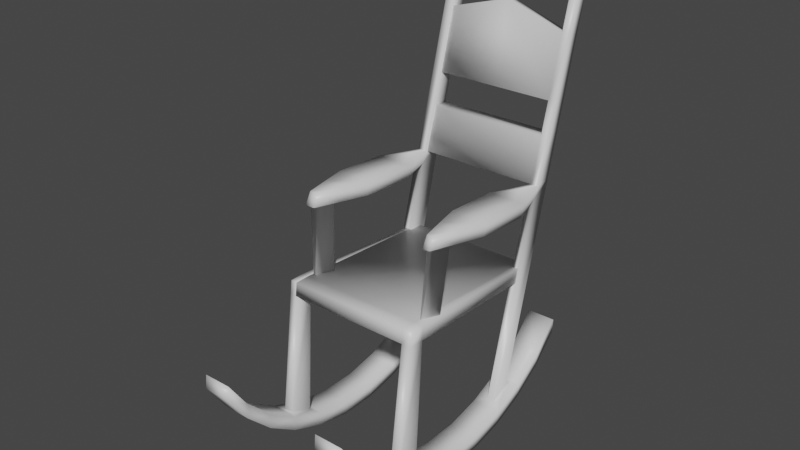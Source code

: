 # Source: sillitaParaMecerce.blend  (saved by Blender 3.1.7; exported with 4.5.12 LTS)
import bpy
from mathutils import Matrix  # noqa: F401  (used for matrix-valued properties, if any)

bpy.ops.wm.read_factory_settings(use_empty=True)
scene = bpy.context.scene
scene.name = 'Scene'

# ---- collections
col_collection = bpy.data.collections.new('Collection'); scene.collection.children.link(col_collection)

# ---- materials (node trees are filled in below, after node groups)
mat_material = bpy.data.materials.new('Material')
mat_material.alpha_threshold = 0.0
mat_material.use_transparent_shadow = False
mat_material.line_color = (0.0, 0.0, 0.0, 1.0)

# ---- material node trees
mat_material.use_nodes = True; mat_material.node_tree.nodes.clear()
_N = mat_material.node_tree.nodes; _L = mat_material.node_tree.links
n0 = _N.new('ShaderNodeOutputMaterial'); n0.name = 'Material Output'; n0.location = (300, 300)
n1 = _N.new('ShaderNodeBsdfPrincipled'); n1.name = 'Principled BSDF'; n1.location = (10, 300)
n1.distribution = 'GGX'
n1.subsurface_method = 'RANDOM_WALK_SKIN'
n1.inputs[2].default_value = 0.4
n1.inputs[3].default_value = 1.45
n1.inputs[27].default_value = (0.0, 0.0, 0.0, 1.0)
n1.inputs[28].default_value = 1.0
_L.new(n1.outputs[0], n0.inputs[0])
n0.is_active_output = True

# ---- world
world_world = bpy.data.worlds.new('World'); scene.world = world_world
world_world.use_nodes = True; world_world.node_tree.nodes.clear()
_N = world_world.node_tree.nodes; _L = world_world.node_tree.links
n0 = _N.new('ShaderNodeOutputWorld'); n0.name = 'World Output'; n0.location = (300, 300)
n1 = _N.new('ShaderNodeBackground'); n1.name = 'Background'; n1.location = (10, 300)
n1.inputs[0].default_value = (0.05088, 0.05088, 0.05088, 1.0)
_L.new(n1.outputs[0], n0.inputs[0])
n0.is_active_output = True
world_world.color = (0.05088, 0.05088, 0.05088)
world_world.use_sun_shadow = False
world_world.sun_shadow_jitter_overblur = 0.0

# ---- meshes
me_cube = bpy.data.meshes.new('Cube')
me_cube.from_pydata([(-0.4355, -0.8315, -0.003967), (-0.284, -0.7071, -0.004207), (-0.1596, -0.5556, -0.004405), (-0.06721, -0.3827, -0.004551), (-0.0103, -0.1951, -0.004641), (0.008911, -4.36e-08, -0.004672), (-0.0103, 0.1951, -0.004641), (-0.06721, 0.3827, -0.004551), (-0.1596, 0.5556, -0.004405), (-0.284, 0.7071, -0.004207), (-0.4355, 0.8315, -0.003967), (-0.436, -0.8315, 0.148), (-0.2845, -0.7071, 0.1478), (-0.1601, -0.5556, 0.1476), (-0.06768, -0.3827, 0.1474), (-0.01078, -0.1951, 0.1473), (0.008438, -4.296e-08, 0.1473), (-0.01078, 0.1951, 0.1473), (-0.06768, 0.3827, 0.1474), (-0.1601, 0.5556, 0.1476), (-0.2845, 0.7071, 0.1478), (-0.436, 0.8315, 0.148), (-0.4377, -0.8315, 0.6959), (-0.2862, -0.7071, 0.6956), (-0.1618, -0.5556, 0.6954), (-0.06939, -0.3827, 0.6953), (-0.01248, -0.1951, 0.6952), (0.006731, -4.064e-08, 0.6952), (-0.01248, 0.1951, 0.6952), (-0.06939, 0.3827, 0.6953), (-0.1618, 0.5556, 0.6954), (-0.2862, 0.7071, 0.6956), (-0.4377, 0.8315, 0.6959), (-0.4382, -0.8315, 0.8478), (-0.2866, -0.7071, 0.8476), (-0.1623, -0.5556, 0.8474), (-0.06986, -0.3827, 0.8472), (-0.01296, -0.1951, 0.8472), (0.006258, -3.999e-08, 0.8471), (-0.01296, 0.1951, 0.8472), (-0.06986, 0.3827, 0.8472), (-0.1623, 0.5556, 0.8474), (-0.2866, 0.7071, 0.8476), (-0.4382, 0.8315, 0.8478), (-0.06709, -4.36e-08, -0.004908), (-0.0863, 0.1951, -0.004878), (-0.1348, -0.3543, 0.04631), (-0.09506, -0.2234, 0.04625), (-0.1562, 0.4067, 0.04542), (-0.2229, 0.5315, 0.04553), (-0.36, 0.7071, -0.004444), (-0.5115, 0.8315, -0.004204), (-0.36, -0.7071, -0.004444), (-0.2356, -0.5556, -0.004641), (-0.5115, -0.8315, -0.004204), (-0.06756, -4.295e-08, 0.1471), (-0.08677, 0.1951, 0.1471), (-0.1349, -0.3543, 0.09604), (-0.09521, -0.2234, 0.09598), (-0.1564, 0.4067, 0.097), (-0.2231, 0.5315, 0.09711), (-0.3605, 0.7071, 0.1475), (-0.512, 0.8315, 0.1478), (-0.3605, -0.7071, 0.1475), (-0.2361, -0.5556, 0.1473), (-0.512, -0.8315, 0.1478), (-0.06927, -4.063e-08, 0.6949), (-0.08848, 0.1951, 0.695), (-0.1369, -0.354, 0.7463), (-0.09733, -0.2237, 0.7462), (-0.1651, 0.4193, 0.7505), (-0.2184, 0.5189, 0.7506), (-0.3622, 0.7071, 0.6954), (-0.5137, 0.8315, 0.6956), (-0.3622, -0.7071, 0.6954), (-0.2378, -0.5556, 0.6952), (-0.5137, -0.8315, 0.6956), (-0.08895, 0.1951, 0.8469), (-0.06974, -3.999e-08, 0.8469), (-0.09748, -0.2237, 0.7957), (-0.137, -0.354, 0.7958), (-0.1653, 0.4193, 0.7916), (-0.2185, 0.5189, 0.7917), (-0.3626, 0.7071, 0.8473), (-0.5142, 0.8315, 0.8476), (-0.2383, -0.5556, 0.8472), (-0.3626, -0.7071, 0.8473), (-0.5142, -0.8315, 0.8476), (-0.1432, -0.3827, -0.004788), (-0.0863, -0.1951, -0.004878), (-0.1432, 0.3827, -0.004788), (-0.2356, 0.5556, -0.004641), (-0.1437, -0.3827, 0.1472), (-0.08677, -0.1951, 0.1471), (-0.1437, 0.3827, 0.1472), (-0.2361, 0.5556, 0.1473), (-0.1454, -0.3827, 0.695), (-0.08848, -0.1951, 0.695), (-0.1454, 0.3827, 0.695), (-0.2378, 0.5556, 0.6952), (-0.08895, -0.1951, 0.8469), (-0.1459, -0.3827, 0.847), (-0.2383, 0.5556, 0.8472), (-0.1459, 0.3827, 0.847), (-0.8493, -0.3291, 0.04409), (-0.857, -0.2487, 0.04388), (-2.316, 0.7898, 0.03992), (-2.291, 0.8644, 0.0403), (-0.8494, -0.3291, 0.09382), (-0.8572, -0.2487, 0.09361), (-2.316, 0.7898, 0.08907), (-2.291, 0.8644, 0.08944), (-0.8514, -0.3292, 0.744), (-0.8593, -0.2486, 0.7438), (-2.326, 0.7953, 0.7437), (-2.306, 0.8589, 0.7441), (-0.8595, -0.2486, 0.7933), (-0.8515, -0.3292, 0.7935), (-2.306, 0.8589, 0.7852), (-2.326, 0.7953, 0.7849), (-2.041, 0.8157, 0.7861), (-2.051, 0.7476, 0.7858), (-2.051, 0.7476, 0.7446), (-2.041, 0.8157, 0.7449), (-1.724, 0.6907, 0.7868), (-1.724, 0.6907, 0.7456), (-1.725, 0.7643, 0.787), (-1.725, 0.7643, 0.7459), (-1.722, 0.7667, 0.05624), (-2.038, 0.8181, 0.05525), (-2.049, 0.75, 0.05497), (-1.722, 0.6931, 0.05599), (-0.7833, -0.2461, 0.7936), (-0.7801, -0.3317, 0.7938), (-0.7832, -0.2461, 0.7441), (-0.78, -0.3317, 0.7443), (-0.7829, -0.2462, 0.09384), (-0.7798, -0.3316, 0.09403), (-0.7828, -0.2462, 0.04411), (-0.7797, -0.3316, 0.04431), (-0.8493, -0.3307, 0.07895), (-0.8572, -0.2501, 0.07874), (-0.7811, -0.2476, 0.07897), (-0.7779, -0.3331, 0.07917), (-0.8852, 0.6071, 0.09288), (-0.8851, 0.6071, 0.05933), (-0.8875, 0.6072, 0.7764), (-0.8874, 0.6072, 0.7431), (-0.811, 0.6096, 0.09311), (-0.8113, 0.6097, 0.7767), (-0.8109, 0.6096, 0.05956), (-0.8112, 0.6097, 0.7433), (-0.8092, 0.6082, 0.07825), (-0.8853, 0.6057, 0.07801), (-1.724, 0.7654, 0.423), (-2.144, 0.8168, 0.4217), (-2.155, 0.7487, 0.4214), (-1.723, 0.6918, 0.4228), (-1.553, 0.6608, 0.7873), (-1.553, 0.6608, 0.7461), (-1.559, 0.7372, 0.7876), (-1.559, 0.7372, 0.7464), (-1.309, 0.6183, 0.7881), (-1.309, 0.6183, 0.7469), (-1.323, 0.6989, 0.7883), (-1.323, 0.6989, 0.7471), (-1.321, 0.7011, 0.08135), (-1.556, 0.7394, 0.08061), (-1.55, 0.6629, 0.08038), (-1.306, 0.6205, 0.08114), (-1.248, 0.5916, 0.7883), (-1.246, 0.5916, 0.7471), (-1.175, 0.6747, 0.7887), (-1.175, 0.6747, 0.7476), (-1.177, 0.6851, 0.09357), (-1.244, 0.5835, 0.09306), (-1.246, 0.5835, 0.04259), (-1.177, 0.6851, 0.04312), (-1.326, 0.7091, 0.09302), (-1.326, 0.7091, 0.04274), (-1.309, 0.6111, 0.09277), (-1.309, 0.6111, 0.04249), (-1.282, -0.2076, 0.7882), (-1.282, -0.2076, 0.747), (-1.221, -0.2086, 0.7831), (-1.22, -0.2086, 0.7524), (-1.282, -0.2149, 0.09285), (-1.218, -0.2154, 0.08813), (-1.282, -0.2149, 0.04257), (-1.219, -0.2154, 0.04769), (-1.241, 0.3532, 0.8692), (-1.238, 0.3532, 0.6662), (-1.301, 0.3799, 0.666), (-1.302, 0.3799, 0.869), (-1.238, 0.3502, -0.03658), (-1.301, 0.3778, -0.03641), (-1.302, 0.3778, 0.1717), (-1.236, 0.3502, 0.1723), (-1.229, 0.05382, -0.03655), (-1.291, 0.08148, -0.03638), (-1.292, 0.08148, 0.1717), (-1.227, 0.05382, 0.1723), (-1.232, 0.05941, 0.8692), (-1.291, 0.08614, 0.6661), (-1.229, 0.05941, 0.6663), (-1.292, 0.08614, 0.869), (-1.226, -0.1133, 0.8086), (-1.287, -0.06076, 0.7065), (-1.225, -0.1133, 0.7269), (-1.287, -0.06076, 0.8286), (-1.223, -0.1215, 0.02325), (-1.287, -0.0667, 0.003096), (-1.287, -0.0667, 0.1323), (-1.222, -0.1215, 0.1125), (-1.222, -0.2344, 0.7884), (-1.219, -0.2344, 0.7472), (-1.217, -0.2425, 0.09314), (-1.219, -0.2425, 0.04268), (-1.224, -0.09435, 0.003065), (-1.227, -0.08748, 0.8288), (-1.224, -0.08748, 0.7067), (-1.222, -0.09435, 0.1327), (-0.8031, -0.2086, 0.7464), (-0.8019, -0.2086, 0.7443), (-0.7995, -0.2154, 0.09835), (-0.8008, -0.2154, 0.08754), (-0.8053, -0.1215, 0.05131), (-0.8078, -0.1133, 0.7834), (-0.8064, -0.1133, 0.7073), (-0.8043, -0.1215, 0.1345)], [], [(2, 13, 12, 1), (6, 17, 16, 5), (4, 15, 14, 3), (5, 16, 15, 4), (7, 18, 17, 6), (1, 12, 11, 0), (8, 19, 18, 7), (3, 14, 13, 2), (9, 20, 19, 8), (10, 21, 20, 9), (24, 35, 34, 23), (28, 39, 38, 27), (26, 37, 36, 25), (27, 38, 37, 26), (29, 40, 39, 28), (23, 34, 33, 22), (30, 41, 40, 29), (25, 36, 35, 24), (31, 42, 41, 30), (32, 43, 42, 31), (53, 52, 63, 64), (45, 44, 55, 56), (121, 120, 118, 119), (44, 89, 93, 55), (90, 45, 56, 94), (52, 54, 65, 63), (180, 178, 111, 110), (88, 53, 64, 92), (50, 91, 95, 61), (51, 50, 61, 62), (75, 74, 86, 85), (67, 66, 78, 77), (133, 132, 116, 117), (66, 97, 100, 78), (98, 67, 77, 103), (74, 76, 87, 86), (137, 136, 109, 108), (96, 75, 85, 101), (72, 99, 102, 83), (73, 72, 83, 84), (34, 35, 85, 86), (1, 0, 54, 52), (30, 29, 98, 99), (33, 34, 86, 87), (3, 2, 53, 88), (31, 30, 99, 72), (35, 36, 101, 85), (16, 17, 56, 55), (32, 31, 72, 73), (14, 15, 93, 92), (24, 23, 74, 75), (15, 16, 55, 93), (23, 22, 76, 74), (0, 11, 65, 54), (17, 18, 94, 56), (25, 24, 75, 96), (6, 5, 44, 45), (18, 19, 95, 94), (38, 39, 77, 78), (4, 3, 88, 89), (19, 20, 61, 95), (36, 37, 100, 101), (5, 4, 89, 44), (21, 10, 51, 62), (20, 21, 62, 61), (37, 38, 78, 100), (7, 6, 45, 90), (22, 33, 87, 76), (12, 13, 64, 63), (39, 40, 103, 77), (8, 7, 90, 91), (28, 27, 66, 67), (11, 12, 63, 65), (40, 41, 102, 103), (9, 8, 91, 50), (26, 25, 96, 97), (13, 14, 92, 64), (41, 42, 83, 102), (10, 9, 50, 51), (27, 26, 97, 66), (43, 32, 73, 84), (42, 43, 84, 83), (2, 1, 52, 53), (29, 28, 67, 98), (46, 47, 89, 88), (48, 49, 91, 90), (58, 57, 92, 93), (60, 59, 94, 95), (47, 58, 93, 89), (57, 46, 88, 92), (59, 48, 90, 94), (49, 60, 95, 91), (68, 69, 97, 96), (70, 71, 99, 98), (79, 80, 101, 100), (82, 81, 103, 102), (69, 79, 100, 97), (80, 68, 96, 101), (81, 70, 98, 103), (71, 82, 102, 99), (105, 104, 108, 109), (107, 106, 110, 111), (113, 112, 117, 116), (115, 114, 119, 118), (138, 105, 145, 150), (141, 113, 147, 153), (139, 137, 108, 104), (135, 133, 117, 112), (181, 180, 110, 106), (122, 121, 119, 114), (178, 179, 107, 111), (138, 139, 104, 105), (120, 123, 115, 118), (134, 135, 143, 142), (179, 181, 106, 107), (123, 122, 114, 115), (155, 154, 128, 129), (126, 127, 123, 120), (125, 124, 121, 122), (124, 126, 120, 121), (158, 160, 126, 124), (159, 158, 124, 125), (160, 161, 127, 126), (161, 159, 125, 127), (128, 131, 130, 129), (156, 155, 129, 130), (154, 157, 131, 128), (157, 156, 130, 131), (69, 68, 135, 134), (68, 80, 133, 135), (79, 69, 134, 132), (80, 79, 132, 133), (47, 46, 139, 138), (46, 57, 137, 139), (58, 47, 138, 136), (57, 58, 136, 137), (142, 143, 140, 141), (109, 136, 148, 144), (112, 113, 141, 140), (135, 112, 140, 143), (148, 150, 145, 144), (149, 151, 147, 146), (147, 151, 152, 153), (105, 109, 144, 145), (132, 134, 151, 149), (116, 132, 149, 146), (142, 141, 153, 152), (113, 116, 146, 147), (136, 138, 150, 148), (134, 142, 152, 151), (125, 122, 156, 157), (127, 125, 157, 154), (122, 123, 155, 156), (123, 127, 154, 155), (159, 161, 167, 168), (164, 165, 161, 160), (163, 162, 158, 159), (162, 164, 160, 158), (170, 172, 164, 162), (185, 208, 228, 223), (172, 173, 165, 164), (173, 171, 163, 165), (166, 169, 168, 167), (165, 163, 169, 166), (163, 159, 168, 169), (161, 165, 166, 167), (71, 70, 171, 173), (82, 71, 173, 172), (70, 81, 170, 171), (81, 82, 172, 170), (49, 48, 176, 177), (60, 49, 177, 174), (48, 59, 175, 176), (59, 60, 174, 175), (177, 176, 181, 179), (174, 177, 179, 178), (211, 218, 217, 188), (175, 174, 178, 180), (215, 214, 182, 183), (217, 216, 186, 188), (212, 211, 188, 186), (209, 207, 183, 182), (219, 209, 182, 214), (221, 212, 186, 216), (213, 187, 224, 229), (207, 220, 215, 183), (163, 171, 191, 192), (170, 162, 193, 190), (162, 163, 192, 193), (171, 170, 190, 191), (176, 175, 197, 194), (175, 180, 196, 197), (180, 181, 195, 196), (181, 176, 194, 195), (194, 197, 201, 198), (197, 196, 200, 201), (196, 195, 199, 200), (195, 194, 198, 199), (192, 191, 204, 203), (190, 193, 205, 202), (193, 192, 203, 205), (191, 190, 202, 204), (203, 204, 220, 207), (202, 205, 209, 219), (205, 203, 207, 209), (204, 202, 219, 220), (198, 201, 221, 218), (201, 200, 212, 221), (200, 199, 211, 212), (199, 198, 218, 211), (185, 184, 214, 215), (189, 187, 216, 217), (210, 189, 217, 218), (184, 206, 219, 214), (208, 185, 215, 220), (206, 208, 220, 219), (187, 213, 221, 216), (213, 210, 218, 221), (228, 227, 222, 223), (226, 229, 224, 225), (189, 210, 226, 225), (184, 185, 223, 222), (210, 213, 229, 226), (208, 206, 227, 228), (206, 184, 222, 227), (187, 189, 225, 224)])
me_cube.polygons.foreach_set('use_smooth', [True] * 226)
_uv = me_cube.uv_layers.new(name='UVMap')
_uv.uv.foreach_set('vector', [0.0, 0.0, 0.0, 0.0, 0.0, 0.0, 0.0, 0.0, 0.0, 0.0, 0.0, 0.0, 0.0, 0.0, 0.0, 0.0, 0.0, 0.0, 0.0, 0.0, 0.0, 0.0, 0.0, 0.0, 0.0, 0.0, 0.0, 0.0, 0.0, 0.0, 0.0, 0.0, 0.0, 0.0, 0.0, 0.0, 0.0, 0.0, 0.0, 0.0, 0.0, 0.0, 0.0, 0.0, 0.0, 0.0, 0.0, 0.0, 0.0, 0.0, 0.0, 0.0, 0.0, 0.0, 0.0, 0.0, 0.0, 0.0, 0.0, 0.0, 0.0, 0.0, 0.0, 0.0, 0.0, 0.0, 0.0, 0.0, 0.0, 0.0, 0.0, 0.0, 0.0, 0.0, 0.0, 0.0, 0.0, 0.0, 0.0, 0.0, 0.0, 0.0, 0.0, 0.0, 0.0, 0.0, 0.0, 0.0, 0.0, 0.0, 0.0, 0.0, 0.0, 0.0, 0.0, 0.0, 0.0, 0.0, 0.0, 0.0, 0.0, 0.0, 0.0, 0.0, 0.0, 0.0, 0.0, 0.0, 0.0, 0.0, 0.0, 0.0, 0.0, 0.0, 0.0, 0.0, 0.0, 0.0, 0.0, 0.0, 0.0, 0.0, 0.0, 0.0, 0.0, 0.0, 0.0, 0.0, 0.0, 0.0, 0.0, 0.0, 0.0, 0.0, 0.0, 0.0, 0.0, 0.0, 0.0, 0.0, 0.0, 0.0, 0.0, 0.0, 0.0, 0.0, 0.0, 0.0, 0.0, 0.0, 0.0, 0.0, 0.0, 0.0, 0.0, 0.0, 0.0, 0.0, 0.0, 0.0, 0.0, 0.0, 0.0, 0.0, 0.0, 0.0, 0.0, 0.0, 0.0, 0.0, 0.0, 0.0, 0.0, 0.0, 0.0, 0.0, 0.0, 0.0, 0.0, 0.0, 0.0, 0.0, 0.0, 0.0, 0.0, 0.0, 0.0, 0.0, 0.0, 0.0, 0.0, 0.0, 0.0, 0.0, 0.0, 0.0, 0.0, 0.0, 0.0, 0.0, 0.0, 0.0, 0.0, 0.0, 0.0, 0.0, 0.0, 0.0, 0.0, 0.0, 0.0, 0.0, 0.0, 0.0, 0.0, 0.0, 0.0, 0.0, 0.0, 0.0, 0.0, 0.0, 0.0, 0.0, 0.0, 0.0, 0.0, 0.0, 0.0, 0.0, 0.0, 0.0, 0.0, 0.0, 0.0, 0.0, 0.0, 0.0, 0.0, 0.0, 0.0, 0.0, 0.0, 0.0, 0.0, 0.0, 0.0, 0.0, 0.0, 0.0, 0.0, 0.0, 0.0, 0.0, 0.0, 0.0, 0.0, 0.0, 0.0, 0.0, 0.0, 0.0, 0.0, 0.0, 0.0, 0.0, 0.0, 0.0, 0.0, 0.0, 0.0, 0.0, 0.0, 0.0, 0.0, 0.0, 0.0, 0.0, 0.0, 0.0, 0.0, 0.0, 0.0, 0.0, 0.0, 0.0, 0.0, 0.0, 0.0, 0.0, 0.0, 0.0, 0.0, 0.0, 0.0, 0.0, 0.0, 0.0, 0.0, 0.0, 0.0, 0.0, 0.0, 0.0, 0.0, 0.0, 0.0, 0.0, 0.0, 0.0, 0.0, 0.0, 0.0, 0.0, 0.0, 0.0, 0.0, 0.0, 0.0, 0.0, 0.0, 0.0, 0.0, 0.0, 0.0, 0.0, 0.0, 0.0, 0.0, 0.0, 0.0, 0.0, 0.0, 0.0, 0.0, 0.0, 0.0, 0.0, 0.0, 0.0, 0.0, 0.0, 0.0, 0.0, 0.0, 0.0, 0.0, 0.0, 0.0, 0.0, 0.0, 0.0, 0.0, 0.0, 0.0, 0.0, 0.0, 0.0, 0.0, 0.0, 0.0, 0.0, 0.0, 0.0, 0.0, 0.0, 0.0, 0.0, 0.0, 0.0, 0.0, 0.0, 0.0, 0.0, 0.0, 0.0, 0.0, 0.0, 0.0, 0.0, 0.0, 0.0, 0.0, 0.0, 0.0, 0.0, 0.0, 0.0, 0.0, 0.0, 0.0, 0.0, 0.0, 0.0, 0.0, 0.0, 0.0, 0.0, 0.0, 0.0, 0.0, 0.0, 0.0, 0.0, 0.0, 0.0, 0.0, 0.0, 0.0, 0.0, 0.0, 0.0, 0.0, 0.0, 0.0, 0.0, 0.0, 0.0, 0.0, 0.0, 0.0, 0.0, 0.0, 0.0, 0.0, 0.0, 0.0, 0.0, 0.0, 0.0, 0.0, 0.0, 0.0, 0.0, 0.0, 0.0, 0.0, 0.0, 0.0, 0.0, 0.0, 0.0, 0.0, 0.0, 0.0, 0.0, 0.0, 0.0, 0.0, 0.0, 0.0, 0.0, 0.0, 0.0, 0.0, 0.0, 0.0, 0.0, 0.0, 0.0, 0.0, 0.0, 0.0, 0.0, 0.0, 0.0, 0.0, 0.0, 0.0, 0.0, 0.0, 0.0, 0.0, 0.0, 0.0, 0.0, 0.0, 0.0, 0.0, 0.0, 0.0, 0.0, 0.0, 0.0, 0.0, 0.0, 0.0, 0.0, 0.0, 0.0, 0.0, 0.0, 0.0, 0.0, 0.0, 0.0, 0.0, 0.0, 0.0, 0.0, 0.0, 0.0, 0.0, 0.0, 0.0, 0.0, 0.0, 0.0, 0.0, 0.0, 0.0, 0.0, 0.0, 0.0, 0.0, 0.0, 0.0, 0.0, 0.0, 0.0, 0.0, 0.0, 0.0, 0.0, 0.0, 0.0, 0.0, 0.0, 0.0, 0.0, 0.0, 0.0, 0.0, 0.0, 0.0, 0.0, 0.0, 0.0, 0.0, 0.0, 0.0, 0.0, 0.0, 0.0, 0.0, 0.0, 0.0, 0.0, 0.0, 0.0, 0.0, 0.0, 0.0, 0.0, 0.0, 0.0, 0.0, 0.0, 0.0, 0.0, 0.0, 0.0, 0.0, 0.0, 0.0, 0.0, 0.0, 0.0, 0.0, 0.0, 0.0, 0.0, 0.0, 0.0, 0.0, 0.0, 0.0, 0.0, 0.0, 0.0, 0.0, 0.0, 0.0, 0.0, 0.0, 0.0, 0.0, 0.0, 0.0, 0.0, 0.0, 0.0, 0.0, 0.0, 0.0, 0.0, 0.0, 0.0, 0.0, 0.0, 0.0, 0.0, 0.0, 0.0, 0.0, 0.0, 0.0, 0.0, 0.0, 0.0, 0.0, 0.0, 0.0, 0.0, 0.0, 0.0, 0.0, 0.0, 0.0, 0.0, 0.0, 0.0, 0.0, 0.0, 0.0, 0.0, 0.0, 0.0, 0.0, 0.0, 0.0, 0.0, 0.0, 0.0, 0.0, 0.0, 0.0, 0.0, 0.0, 0.0, 0.0, 0.0, 0.0, 0.0, 0.0, 0.0, 0.0, 0.0, 0.0, 0.0, 0.0, 0.0, 0.0, 0.0, 0.0, 0.0, 0.0, 0.0, 0.0, 0.0, 0.0, 0.0, 0.0, 0.0, 0.0, 0.0, 0.0, 0.0, 0.0, 0.0, 0.0, 0.0, 0.0, 0.0, 0.0, 0.0, 0.0, 0.0, 0.0, 0.0, 0.0, 0.0, 0.0, 0.0, 0.0, 0.0, 0.0, 0.0, 0.0, 0.0, 0.0, 0.0, 0.0, 0.0, 0.0, 0.0, 0.0, 0.0, 0.0, 0.0, 0.0, 0.0, 0.0, 0.0, 0.0, 0.0, 0.0, 0.0, 0.0, 0.0, 0.0, 0.0, 0.0, 0.0, 0.0, 0.0, 0.0, 0.0, 0.0, 0.0, 0.0, 0.0, 0.0, 0.0, 0.0, 0.0, 0.0, 0.0, 0.0, 0.0, 0.0, 0.0, 0.0, 0.0, 0.0, 0.0, 0.0, 0.0, 0.0, 0.0, 0.0, 0.0, 0.0, 0.0, 0.0, 0.0, 0.0, 0.0, 0.0, 0.0, 0.0, 0.0, 0.0, 0.0, 0.0, 0.0, 0.0, 0.0, 0.0, 0.0, 0.0, 0.0, 0.0, 0.0, 0.0, 0.0, 0.0, 0.0, 0.0, 0.0, 0.0, 0.0, 0.0, 0.0, 0.0, 0.0, 0.0, 0.0, 0.0, 0.0, 0.0, 0.0, 0.0, 0.0, 0.0, 0.0, 0.0, 0.0, 0.0, 0.0, 0.0, 0.0, 0.0, 0.0, 0.0, 0.0, 0.0, 0.0, 0.0, 0.0, 0.0, 0.0, 0.0, 0.0, 0.0, 0.0, 0.0, 0.0, 0.0, 0.0, 0.0, 0.0, 0.0, 0.0, 0.0, 0.0, 0.0, 0.0, 0.0, 0.0, 0.0, 0.0, 0.0, 0.0, 0.0, 0.0, 0.0, 0.0, 0.0, 0.0, 0.0, 0.0, 0.0, 0.0, 0.0, 0.0, 0.0, 0.0, 0.0, 0.0, 0.0, 0.0, 0.0, 0.0, 0.0, 0.0, 0.0, 0.0, 0.0, 0.0, 0.0, 0.0, 0.0, 0.0, 0.0, 0.0, 0.0, 0.0, 0.0, 0.0, 0.0, 0.0, 0.0, 0.0, 0.0, 0.0, 0.0, 0.0, 0.0, 0.0, 0.0, 0.0, 0.0, 0.0, 0.0, 0.0, 0.0, 0.0, 0.0, 0.0, 0.0, 0.0, 0.0, 0.0, 0.0, 0.0, 0.0, 0.0, 0.0, 0.0, 0.0, 0.0, 0.0, 0.0, 0.0, 0.0, 0.0, 0.0, 0.0, 0.0, 0.0, 0.0, 0.0, 0.0, 0.0, 0.0, 0.0, 0.0, 0.0, 0.0, 0.0, 0.0, 0.0, 0.0, 0.0, 0.0, 0.0, 0.0, 0.0, 0.0, 0.0, 0.0, 0.0, 0.0, 0.0, 0.0, 0.0, 0.0, 0.0, 0.0, 0.0, 0.0, 0.0, 0.0, 0.0, 0.0, 0.0, 0.0, 0.0, 0.0, 0.0, 0.0, 0.0, 0.0, 0.0, 0.0, 0.0, 0.0, 0.0, 0.0, 0.0, 0.0, 0.0, 0.0, 0.0, 0.0, 0.0, 0.0, 0.0, 0.0, 0.0, 0.0, 0.0, 0.0, 0.0, 0.0, 0.0, 0.0, 0.0, 0.0, 0.0, 0.0, 0.0, 0.0, 0.0, 0.0, 0.0, 0.0, 0.0, 0.0, 0.0, 0.0, 0.0, 0.0, 0.0, 0.0, 0.0, 0.0, 0.0, 0.0, 0.0, 0.0, 0.0, 0.0, 0.0, 0.0, 0.0, 0.0, 0.0, 0.0, 0.0, 0.0, 0.0, 0.0, 0.0, 0.0, 0.0, 0.0, 0.0, 0.0, 0.0, 0.0, 0.0, 0.0, 0.0, 0.0, 0.0, 0.0, 0.0, 0.0, 0.0, 0.0, 0.0, 0.0, 0.0, 0.0, 0.0, 0.0, 0.0, 0.0, 0.0, 0.0, 0.0, 0.0, 0.0, 0.0, 0.0, 0.0, 0.0, 0.0, 0.0, 0.0, 0.0, 0.0, 0.0, 0.0, 0.0, 0.0, 0.0, 0.0, 0.0, 0.0, 0.0, 0.0, 0.0, 0.0, 0.0, 0.0, 0.0, 0.0, 0.0, 0.0, 0.0, 0.0, 0.0, 0.0, 0.0, 0.0, 0.0, 0.0, 0.0, 0.0, 0.0, 0.0, 0.0, 0.0, 0.0, 0.0, 0.0, 0.0, 0.0, 0.0, 0.0, 0.0, 0.0, 0.0, 0.0, 0.0, 0.0, 0.0, 0.0, 0.0, 0.0, 0.0, 0.0, 0.0, 0.0, 0.0, 0.0, 0.0, 0.0, 0.0, 0.0, 0.0, 0.0, 0.0, 0.0, 0.0, 0.0, 0.0, 0.0, 0.0, 0.0, 0.0, 0.0, 0.0, 0.0, 0.0, 0.0, 0.0, 0.0, 0.0, 0.0, 0.0, 0.0, 0.0, 0.0, 0.0, 0.0, 0.0, 0.0, 0.0, 0.0, 0.0, 0.0, 0.0, 0.0, 0.0, 0.0, 0.0, 0.0, 0.0, 0.0, 0.0, 0.0, 0.0, 0.0, 0.0, 0.0, 0.0, 0.0, 0.0, 0.0, 0.0, 0.0, 0.0, 0.0, 0.0, 0.0, 0.0, 0.0, 0.0, 0.0, 0.0, 0.0, 0.0, 0.0, 0.0, 0.0, 0.0, 0.0, 0.0, 0.0, 0.0, 0.0, 0.0, 0.0, 0.0, 0.0, 0.0, 0.0, 0.0, 0.0, 0.0, 0.0, 0.0, 0.0, 0.0, 0.0, 0.0, 0.0, 0.0, 0.0, 0.0, 0.0, 0.0, 0.0, 0.0, 0.0, 0.0, 0.0, 0.0, 0.0, 0.0, 0.0, 0.0, 0.0, 0.0, 0.0, 0.0, 0.0, 0.0, 0.0, 0.0, 0.0, 0.0, 0.0, 0.0, 0.0, 0.0, 0.0, 0.0, 0.0, 0.0, 0.0, 0.0, 0.0, 0.0, 0.0, 0.0, 0.0, 0.0, 0.0, 0.0, 0.0, 0.0, 0.0, 0.0, 0.0, 0.0, 0.0, 0.0, 0.0, 0.0, 0.0, 0.0, 0.0, 0.0, 0.0, 0.0, 0.0, 0.0, 0.0, 0.0, 0.0, 0.0, 0.0, 0.0, 0.0, 0.0, 0.0, 0.0, 0.0, 0.0, 0.0, 0.0, 0.0, 0.0, 0.0, 0.0, 0.0, 0.0, 0.0, 0.0, 0.0, 0.0, 0.0, 0.0, 0.0, 0.0, 0.0, 0.0, 0.0, 0.0, 0.0, 0.0, 0.0, 0.0, 0.0, 0.0, 0.0, 0.0, 0.0, 0.0, 0.0, 0.0, 0.0, 0.0, 0.0, 0.0, 0.0, 0.0, 0.0, 0.0, 0.0, 0.0, 0.0, 0.0, 0.0, 0.0, 0.0, 0.0, 0.0, 0.0, 0.0, 0.0, 0.0, 0.0, 0.0, 0.0, 0.0, 0.0, 0.0, 0.0, 0.0, 0.0, 0.0, 0.0, 0.0, 0.0, 0.0, 0.0, 0.0, 0.0, 0.0, 0.0, 0.0, 0.0, 0.0, 0.0, 0.0, 0.0, 0.0, 0.0, 0.0, 0.0, 0.0, 0.0, 0.0, 0.0, 0.0, 0.0, 0.0, 0.0, 0.0, 0.0, 0.0, 0.0, 0.0, 0.0, 0.0, 0.0, 0.0, 0.0, 0.0, 0.0, 0.0, 0.0, 0.0, 0.0, 0.0, 0.0, 0.0, 0.0, 0.0, 0.0, 0.0, 0.0, 0.0, 0.0, 0.0, 0.0, 0.0, 0.0, 0.0, 0.0, 0.0, 0.0, 0.0, 0.0, 0.0, 0.0, 0.0, 0.0, 0.0, 0.0, 0.0, 0.0, 0.0, 0.0, 0.0, 0.0, 0.0, 0.0, 0.0, 0.0, 0.0, 0.0, 0.0, 0.0, 0.0, 0.0, 0.0, 0.0, 0.0, 0.0, 0.0, 0.0, 0.0, 0.0, 0.0, 0.0, 0.0, 0.0, 0.0, 0.0, 0.0, 0.0, 0.0, 0.0, 0.0, 0.0, 0.0, 0.0, 0.0, 0.0, 0.0, 0.0, 0.0, 0.0, 0.0, 0.0, 0.0, 0.0, 0.0, 0.0, 0.0, 0.0, 0.0, 0.0, 0.0, 0.0, 0.0, 0.0, 0.0, 0.0, 0.0, 0.0, 0.0, 0.0, 0.0, 0.0, 0.0, 0.0, 0.0, 0.0, 0.0, 0.0, 0.0, 0.0, 0.0, 0.0, 0.0, 0.0, 0.0, 0.0, 0.0, 0.0, 0.0, 0.0, 0.0, 0.0, 0.0, 0.0, 0.0, 0.0, 0.0, 0.0, 0.0, 0.0, 0.0, 0.0, 0.0, 0.0, 0.0, 0.0, 0.0, 0.0, 0.0, 0.0, 0.0, 0.0, 0.0, 0.0, 0.0, 0.0, 0.0, 0.0, 0.0, 0.0, 0.0, 0.0, 0.0, 0.0, 0.0, 0.0, 0.0, 0.0, 0.0, 0.0, 0.0, 0.0, 0.0, 0.0, 0.0, 0.0, 0.0, 0.0, 0.0, 0.0, 0.0, 0.0, 0.0, 0.0, 0.0, 0.0, 0.0, 0.0, 0.0, 0.0, 0.0, 0.0, 0.0, 0.0, 0.0, 0.0, 0.0, 0.0, 0.0, 0.0, 0.0, 0.0, 0.0, 0.0, 0.0, 0.0, 0.0, 0.0, 0.0, 0.0, 0.0, 0.0, 0.0, 0.0, 0.0, 0.0, 0.0, 0.0, 0.0, 0.0, 0.0, 0.0, 0.0, 0.0, 0.0, 0.0, 0.0, 0.0, 0.0, 0.0, 0.0, 0.0, 0.0, 0.0, 0.0, 0.0, 0.0, 0.0, 0.0, 0.0, 0.0, 0.0, 0.0, 0.0, 0.0, 0.0, 0.0, 0.0, 0.0, 0.0, 0.0, 0.0, 0.0, 0.0, 0.0, 0.0, 0.0, 0.0, 0.0, 0.0, 0.0, 0.0, 0.0, 0.0, 0.0, 0.0, 0.0, 0.0, 0.0, 0.0, 0.0, 0.0, 0.0, 0.0, 0.0, 0.0, 0.0, 0.0, 0.0, 0.0, 0.0, 0.0, 0.0, 0.0, 0.0, 0.0, 0.0, 0.0, 0.0, 0.0, 0.0, 0.0, 0.0, 0.0, 0.0, 0.0, 0.0, 0.0, 0.0, 0.0, 0.0, 0.0, 0.0, 0.0, 0.0, 0.0, 0.0, 0.0, 0.0, 0.0, 0.0, 0.0, 0.0, 0.0, 0.0, 0.0, 0.0, 0.0, 0.0, 0.0, 0.0, 0.0, 0.0, 0.0, 0.0, 0.0, 0.0, 0.0, 0.0, 0.0, 0.0, 0.0, 0.0, 0.0, 0.0, 0.0, 0.0, 0.0, 0.0, 0.0, 0.0, 0.0, 0.0, 0.0, 0.0, 0.0, 0.0, 0.0, 0.0, 0.0, 0.0, 0.0, 0.0, 0.0, 0.0, 0.0, 0.0, 0.0, 0.0, 0.0, 0.0, 0.0, 0.0, 0.0, 0.0, 0.0, 0.0, 0.0, 0.0, 0.0, 0.0, 0.0, 0.0, 0.0, 0.0, 0.0, 0.0, 0.0, 0.0, 0.0, 0.0, 0.0, 0.0, 0.0, 0.0, 0.0, 0.0, 0.0, 0.0, 0.0, 0.0, 0.0, 0.0, 0.0, 0.0, 0.0, 0.0, 0.0, 0.0, 0.0, 0.0, 0.0, 0.0, 0.0, 0.0, 0.0, 0.0, 0.0, 0.0, 0.0, 0.0, 0.0, 0.0, 0.0, 0.0, 0.0, 0.0, 0.0, 0.0, 0.0, 0.0, 0.0, 0.0, 0.0, 0.0, 0.0, 0.0, 0.0, 0.0, 0.0, 0.0, 0.0, 0.0, 0.0, 0.0, 0.0, 0.0, 0.0, 0.0, 0.0, 0.0, 0.0, 0.0, 0.0, 0.0, 0.0, 0.0, 0.0, 0.0, 0.0, 0.0, 0.0, 0.0, 0.0, 0.0, 0.0, 0.0, 0.0])
me_cube.materials.append(mat_material)
me_cube.use_remesh_preserve_volume = False
me_cube.use_remesh_preserve_attributes = False
me_cube.use_mirror_vertex_groups = False
me_cube.update()

# ---- objects
ob_cube = bpy.data.objects.new('Cube', me_cube)

# ---- transforms, parenting, visibility, modifiers, constraints
ob_cube.location = (0.0, 0.0, 0.01402)
ob_cube.rotation_euler = (1.571, 1.665, 1.571)
ob_cube.lock_rotations_4d = False
ob_cube.empty_display_type = 'ARROWS'
ob_cube.lineart.crease_threshold = 0.0

# ---- collection membership
col_collection.objects.link(ob_cube)

# ---- scene / render settings (as saved in the file)
scene.frame_start = 1; scene.frame_end = 139; scene.frame_set(14)
scene.render.engine = 'BLENDER_EEVEE_NEXT'
scene.cycles.sampling_pattern = 'TABULATED_SOBOL'
scene.cycles.use_light_tree = False
scene.view_settings.view_transform = 'Filmic'
bpy.context.view_layer.update()

# ---- added for rendering (the .blend has no active camera and no usable light): camera, sun
cam_auto = bpy.data.cameras.new('AutoCamera')
cam_auto.lens = 50.0
cam_auto.sensor_width = 36.0
cam_auto.clip_end = 1000.0
ob_auto_camera = bpy.data.objects.new('AutoCamera', cam_auto)
scene.collection.objects.link(ob_auto_camera)
ob_auto_camera.location = (3.43199, -3.49393, 3.57834)
ob_auto_camera.rotation_euler = (1.09748, -7.21219e-08, 0.694738)
scene.camera = ob_auto_camera
light_auto_sun = bpy.data.lights.new('AutoSun', 'SUN')
light_auto_sun.energy = 3.0
light_auto_sun.angle = 0.0523599
ob_auto_sun = bpy.data.objects.new('AutoSun', light_auto_sun)
scene.collection.objects.link(ob_auto_sun)
ob_auto_sun.rotation_euler = (0.872665, 0.174533, 0.523599)
bpy.context.view_layer.update()

